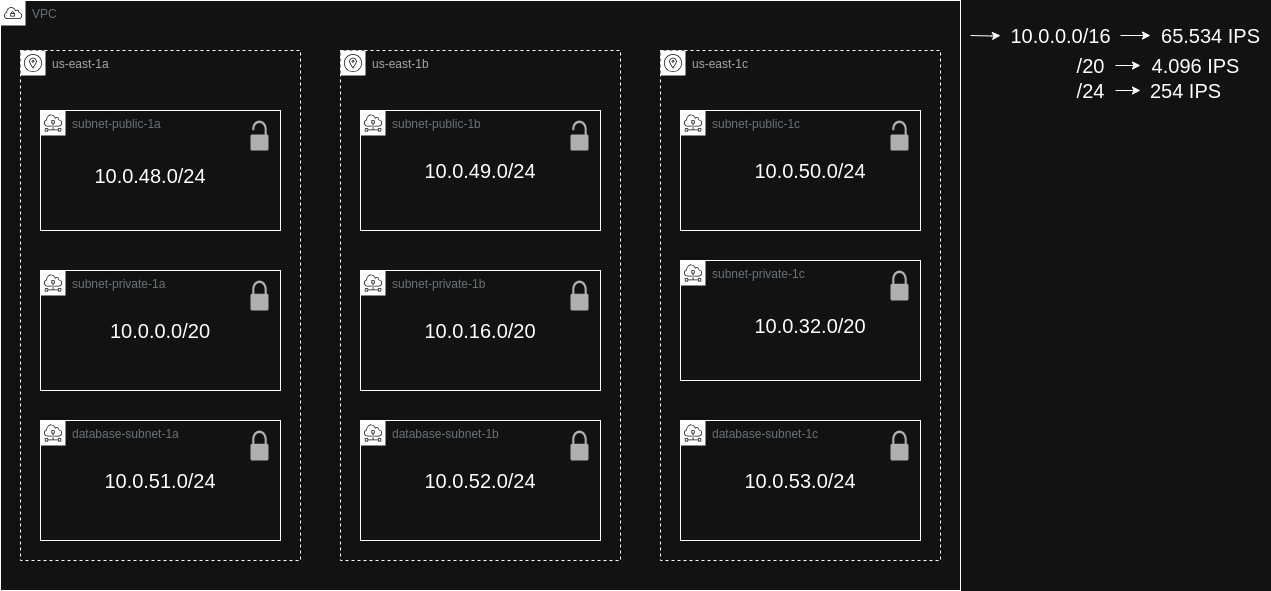

The diagram above was exported from draw.io. Its source (the exported page's mxGraphModel, read from the mxfile embedded in the PNG):
<mxGraphModel dx="1434" dy="786" grid="1" gridSize="10" guides="1" tooltips="1" connect="1" arrows="1" fold="1" page="1" pageScale="1" pageWidth="2339" pageHeight="3300" math="0" shadow="0">
  <root>
    <mxCell id="0" />
    <mxCell id="1" parent="0" />
    <mxCell id="ys6cm0arE2OC88aPcXOC-5" value="" style="group" vertex="1" connectable="0" parent="1">
      <mxGeometry x="120" y="140" width="960" height="590" as="geometry" />
    </mxCell>
    <mxCell id="cOOw2GFbs-POdqkC_TMf-4" value="VPC" style="sketch=0;outlineConnect=0;gradientColor=none;html=1;whiteSpace=wrap;fontSize=12;fontStyle=0;shape=mxgraph.aws4.group;grIcon=mxgraph.aws4.group_vpc;strokeColor=#000000;fillColor=none;verticalAlign=top;align=left;spacingLeft=30;fontColor=#879196;dashed=0;" parent="ys6cm0arE2OC88aPcXOC-5" vertex="1">
      <mxGeometry width="960" height="590" as="geometry" />
    </mxCell>
    <mxCell id="cOOw2GFbs-POdqkC_TMf-5" value="us-east-1a" style="sketch=0;outlineConnect=0;gradientColor=none;html=1;whiteSpace=wrap;fontSize=12;fontStyle=0;shape=mxgraph.aws4.group;grIcon=mxgraph.aws4.group_availability_zone;strokeColor=#000000;fillColor=none;verticalAlign=top;align=left;spacingLeft=30;fontColor=#545B64;dashed=1;" parent="ys6cm0arE2OC88aPcXOC-5" vertex="1">
      <mxGeometry x="20" y="50" width="280" height="510" as="geometry" />
    </mxCell>
    <mxCell id="ys6cm0arE2OC88aPcXOC-1" value="us-east-1b" style="sketch=0;outlineConnect=0;gradientColor=none;html=1;whiteSpace=wrap;fontSize=12;fontStyle=0;shape=mxgraph.aws4.group;grIcon=mxgraph.aws4.group_availability_zone;strokeColor=#000000;fillColor=none;verticalAlign=top;align=left;spacingLeft=30;fontColor=#545B64;dashed=1;" vertex="1" parent="ys6cm0arE2OC88aPcXOC-5">
      <mxGeometry x="340" y="50" width="280" height="510" as="geometry" />
    </mxCell>
    <mxCell id="ys6cm0arE2OC88aPcXOC-2" value="us-east-1c" style="sketch=0;outlineConnect=0;gradientColor=none;html=1;whiteSpace=wrap;fontSize=12;fontStyle=0;shape=mxgraph.aws4.group;grIcon=mxgraph.aws4.group_availability_zone;strokeColor=#000000;fillColor=none;verticalAlign=top;align=left;spacingLeft=30;fontColor=#545B64;dashed=1;" vertex="1" parent="ys6cm0arE2OC88aPcXOC-5">
      <mxGeometry x="660" y="50" width="280" height="510" as="geometry" />
    </mxCell>
    <mxCell id="ys6cm0arE2OC88aPcXOC-7" value="subnet-public-1a" style="sketch=0;outlineConnect=0;gradientColor=none;html=1;whiteSpace=wrap;fontSize=12;fontStyle=0;shape=mxgraph.aws4.group;grIcon=mxgraph.aws4.group_subnet;strokeColor=#000000;fillColor=none;verticalAlign=top;align=left;spacingLeft=30;fontColor=#879196;dashed=0;" vertex="1" parent="ys6cm0arE2OC88aPcXOC-5">
      <mxGeometry x="40" y="110" width="240" height="120" as="geometry" />
    </mxCell>
    <mxCell id="ys6cm0arE2OC88aPcXOC-8" value="subnet-public-1b" style="sketch=0;outlineConnect=0;gradientColor=none;html=1;whiteSpace=wrap;fontSize=12;fontStyle=0;shape=mxgraph.aws4.group;grIcon=mxgraph.aws4.group_subnet;strokeColor=#000000;fillColor=none;verticalAlign=top;align=left;spacingLeft=30;fontColor=#879196;dashed=0;" vertex="1" parent="ys6cm0arE2OC88aPcXOC-5">
      <mxGeometry x="360" y="110" width="240" height="120" as="geometry" />
    </mxCell>
    <mxCell id="ys6cm0arE2OC88aPcXOC-9" value="subnet-public-1c" style="sketch=0;outlineConnect=0;gradientColor=none;html=1;whiteSpace=wrap;fontSize=12;fontStyle=0;shape=mxgraph.aws4.group;grIcon=mxgraph.aws4.group_subnet;strokeColor=#000000;fillColor=none;verticalAlign=top;align=left;spacingLeft=30;fontColor=#879196;dashed=0;" vertex="1" parent="ys6cm0arE2OC88aPcXOC-5">
      <mxGeometry x="680" y="110" width="240" height="120" as="geometry" />
    </mxCell>
    <mxCell id="ys6cm0arE2OC88aPcXOC-11" value="subnet-private-1b" style="sketch=0;outlineConnect=0;gradientColor=none;html=1;whiteSpace=wrap;fontSize=12;fontStyle=0;shape=mxgraph.aws4.group;grIcon=mxgraph.aws4.group_subnet;strokeColor=#000000;fillColor=none;verticalAlign=top;align=left;spacingLeft=30;fontColor=#879196;dashed=0;" vertex="1" parent="ys6cm0arE2OC88aPcXOC-5">
      <mxGeometry x="360" y="270" width="240" height="120" as="geometry" />
    </mxCell>
    <mxCell id="ys6cm0arE2OC88aPcXOC-12" value="database-subnet-1b" style="sketch=0;outlineConnect=0;gradientColor=none;html=1;whiteSpace=wrap;fontSize=12;fontStyle=0;shape=mxgraph.aws4.group;grIcon=mxgraph.aws4.group_subnet;strokeColor=#000000;fillColor=none;verticalAlign=top;align=left;spacingLeft=30;fontColor=#879196;dashed=0;" vertex="1" parent="ys6cm0arE2OC88aPcXOC-5">
      <mxGeometry x="360" y="420" width="240" height="120" as="geometry" />
    </mxCell>
    <mxCell id="ys6cm0arE2OC88aPcXOC-13" value="subnet-private-1c" style="sketch=0;outlineConnect=0;gradientColor=none;html=1;whiteSpace=wrap;fontSize=12;fontStyle=0;shape=mxgraph.aws4.group;grIcon=mxgraph.aws4.group_subnet;strokeColor=#000000;fillColor=none;verticalAlign=top;align=left;spacingLeft=30;fontColor=#879196;dashed=0;" vertex="1" parent="ys6cm0arE2OC88aPcXOC-5">
      <mxGeometry x="680" y="260" width="240" height="120" as="geometry" />
    </mxCell>
    <mxCell id="ys6cm0arE2OC88aPcXOC-14" value="database-subnet-1c" style="sketch=0;outlineConnect=0;gradientColor=none;html=1;whiteSpace=wrap;fontSize=12;fontStyle=0;shape=mxgraph.aws4.group;grIcon=mxgraph.aws4.group_subnet;strokeColor=#000000;fillColor=none;verticalAlign=top;align=left;spacingLeft=30;fontColor=#879196;dashed=0;" vertex="1" parent="ys6cm0arE2OC88aPcXOC-5">
      <mxGeometry x="680" y="420" width="240" height="120" as="geometry" />
    </mxCell>
    <mxCell id="ys6cm0arE2OC88aPcXOC-15" value="subnet-private-1a&lt;div&gt;&lt;br&gt;&lt;/div&gt;" style="sketch=0;outlineConnect=0;gradientColor=none;html=1;whiteSpace=wrap;fontSize=12;fontStyle=0;shape=mxgraph.aws4.group;grIcon=mxgraph.aws4.group_subnet;strokeColor=#000000;fillColor=none;verticalAlign=top;align=left;spacingLeft=30;fontColor=#879196;dashed=0;" vertex="1" parent="ys6cm0arE2OC88aPcXOC-5">
      <mxGeometry x="40" y="270" width="240" height="120" as="geometry" />
    </mxCell>
    <mxCell id="ys6cm0arE2OC88aPcXOC-16" value="database-subnet-1a" style="sketch=0;outlineConnect=0;gradientColor=none;html=1;whiteSpace=wrap;fontSize=12;fontStyle=0;shape=mxgraph.aws4.group;grIcon=mxgraph.aws4.group_subnet;strokeColor=#000000;fillColor=none;verticalAlign=top;align=left;spacingLeft=30;fontColor=#879196;dashed=0;" vertex="1" parent="ys6cm0arE2OC88aPcXOC-5">
      <mxGeometry x="40" y="420" width="240" height="120" as="geometry" />
    </mxCell>
    <mxCell id="ys6cm0arE2OC88aPcXOC-17" value="" style="sketch=0;pointerEvents=1;shadow=0;dashed=0;html=1;strokeColor=none;fillColor=#505050;labelPosition=center;verticalLabelPosition=bottom;verticalAlign=top;outlineConnect=0;align=center;shape=mxgraph.office.security.lock_unprotected;" vertex="1" parent="ys6cm0arE2OC88aPcXOC-5">
      <mxGeometry x="250" y="120" width="18" height="30" as="geometry" />
    </mxCell>
    <mxCell id="ys6cm0arE2OC88aPcXOC-18" value="" style="sketch=0;pointerEvents=1;shadow=0;dashed=0;html=1;strokeColor=none;fillColor=#505050;labelPosition=center;verticalLabelPosition=bottom;verticalAlign=top;outlineConnect=0;align=center;shape=mxgraph.office.security.lock_unprotected;" vertex="1" parent="ys6cm0arE2OC88aPcXOC-5">
      <mxGeometry x="570" y="120" width="18" height="30" as="geometry" />
    </mxCell>
    <mxCell id="ys6cm0arE2OC88aPcXOC-19" value="" style="sketch=0;pointerEvents=1;shadow=0;dashed=0;html=1;strokeColor=none;fillColor=#505050;labelPosition=center;verticalLabelPosition=bottom;verticalAlign=top;outlineConnect=0;align=center;shape=mxgraph.office.security.lock_unprotected;" vertex="1" parent="ys6cm0arE2OC88aPcXOC-5">
      <mxGeometry x="890" y="120" width="18" height="30" as="geometry" />
    </mxCell>
    <mxCell id="ys6cm0arE2OC88aPcXOC-20" value="" style="sketch=0;pointerEvents=1;shadow=0;dashed=0;html=1;strokeColor=none;fillColor=#505050;labelPosition=center;verticalLabelPosition=bottom;verticalAlign=top;outlineConnect=0;align=center;shape=mxgraph.office.security.lock_protected;" vertex="1" parent="ys6cm0arE2OC88aPcXOC-5">
      <mxGeometry x="250" y="280" width="18" height="30" as="geometry" />
    </mxCell>
    <mxCell id="ys6cm0arE2OC88aPcXOC-21" value="" style="sketch=0;pointerEvents=1;shadow=0;dashed=0;html=1;strokeColor=none;fillColor=#505050;labelPosition=center;verticalLabelPosition=bottom;verticalAlign=top;outlineConnect=0;align=center;shape=mxgraph.office.security.lock_protected;" vertex="1" parent="ys6cm0arE2OC88aPcXOC-5">
      <mxGeometry x="570" y="280" width="18" height="30" as="geometry" />
    </mxCell>
    <mxCell id="ys6cm0arE2OC88aPcXOC-22" value="" style="sketch=0;pointerEvents=1;shadow=0;dashed=0;html=1;strokeColor=none;fillColor=#505050;labelPosition=center;verticalLabelPosition=bottom;verticalAlign=top;outlineConnect=0;align=center;shape=mxgraph.office.security.lock_protected;" vertex="1" parent="ys6cm0arE2OC88aPcXOC-5">
      <mxGeometry x="890" y="270" width="18" height="30" as="geometry" />
    </mxCell>
    <mxCell id="ys6cm0arE2OC88aPcXOC-23" value="" style="sketch=0;pointerEvents=1;shadow=0;dashed=0;html=1;strokeColor=none;fillColor=#505050;labelPosition=center;verticalLabelPosition=bottom;verticalAlign=top;outlineConnect=0;align=center;shape=mxgraph.office.security.lock_protected;" vertex="1" parent="ys6cm0arE2OC88aPcXOC-5">
      <mxGeometry x="250" y="430" width="18" height="30" as="geometry" />
    </mxCell>
    <mxCell id="ys6cm0arE2OC88aPcXOC-24" value="" style="sketch=0;pointerEvents=1;shadow=0;dashed=0;html=1;strokeColor=none;fillColor=#505050;labelPosition=center;verticalLabelPosition=bottom;verticalAlign=top;outlineConnect=0;align=center;shape=mxgraph.office.security.lock_protected;" vertex="1" parent="ys6cm0arE2OC88aPcXOC-5">
      <mxGeometry x="570" y="430" width="18" height="30" as="geometry" />
    </mxCell>
    <mxCell id="ys6cm0arE2OC88aPcXOC-25" value="" style="sketch=0;pointerEvents=1;shadow=0;dashed=0;html=1;strokeColor=none;fillColor=#505050;labelPosition=center;verticalLabelPosition=bottom;verticalAlign=top;outlineConnect=0;align=center;shape=mxgraph.office.security.lock_protected;" vertex="1" parent="ys6cm0arE2OC88aPcXOC-5">
      <mxGeometry x="890" y="430" width="18" height="30" as="geometry" />
    </mxCell>
    <mxCell id="ys6cm0arE2OC88aPcXOC-44" value="&lt;font style=&quot;font-size: 20px;&quot;&gt;10.0.48.0/24&lt;/font&gt;" style="text;html=1;align=center;verticalAlign=middle;whiteSpace=wrap;rounded=0;" vertex="1" parent="ys6cm0arE2OC88aPcXOC-5">
      <mxGeometry x="120" y="160" width="60" height="30" as="geometry" />
    </mxCell>
    <mxCell id="ys6cm0arE2OC88aPcXOC-45" value="&lt;font style=&quot;font-size: 20px;&quot;&gt;10.0.49.0/24&lt;/font&gt;" style="text;html=1;align=center;verticalAlign=middle;whiteSpace=wrap;rounded=0;" vertex="1" parent="ys6cm0arE2OC88aPcXOC-5">
      <mxGeometry x="450" y="155" width="60" height="30" as="geometry" />
    </mxCell>
    <mxCell id="ys6cm0arE2OC88aPcXOC-46" value="&lt;font style=&quot;font-size: 20px;&quot;&gt;10.0.50.0/24&lt;/font&gt;" style="text;html=1;align=center;verticalAlign=middle;whiteSpace=wrap;rounded=0;" vertex="1" parent="ys6cm0arE2OC88aPcXOC-5">
      <mxGeometry x="780" y="155" width="60" height="30" as="geometry" />
    </mxCell>
    <mxCell id="ys6cm0arE2OC88aPcXOC-47" value="&lt;font style=&quot;font-size: 20px;&quot;&gt;10.0.0.0/20&lt;/font&gt;" style="text;html=1;align=center;verticalAlign=middle;whiteSpace=wrap;rounded=0;" vertex="1" parent="ys6cm0arE2OC88aPcXOC-5">
      <mxGeometry x="130" y="315" width="60" height="30" as="geometry" />
    </mxCell>
    <mxCell id="ys6cm0arE2OC88aPcXOC-48" value="&lt;font style=&quot;font-size: 20px;&quot;&gt;10.0.16.0/20&lt;/font&gt;" style="text;html=1;align=center;verticalAlign=middle;whiteSpace=wrap;rounded=0;" vertex="1" parent="ys6cm0arE2OC88aPcXOC-5">
      <mxGeometry x="450" y="315" width="60" height="30" as="geometry" />
    </mxCell>
    <mxCell id="ys6cm0arE2OC88aPcXOC-49" value="&lt;font style=&quot;font-size: 20px;&quot;&gt;10.0.32.0/20&lt;/font&gt;" style="text;html=1;align=center;verticalAlign=middle;whiteSpace=wrap;rounded=0;" vertex="1" parent="ys6cm0arE2OC88aPcXOC-5">
      <mxGeometry x="780" y="310" width="60" height="30" as="geometry" />
    </mxCell>
    <mxCell id="ys6cm0arE2OC88aPcXOC-50" value="&lt;font style=&quot;font-size: 20px;&quot;&gt;10.0.51.0/24&lt;/font&gt;" style="text;html=1;align=center;verticalAlign=middle;whiteSpace=wrap;rounded=0;" vertex="1" parent="ys6cm0arE2OC88aPcXOC-5">
      <mxGeometry x="130" y="465" width="60" height="30" as="geometry" />
    </mxCell>
    <mxCell id="ys6cm0arE2OC88aPcXOC-51" value="&lt;font style=&quot;font-size: 20px;&quot;&gt;10.0.52.0/24&lt;/font&gt;" style="text;html=1;align=center;verticalAlign=middle;whiteSpace=wrap;rounded=0;" vertex="1" parent="ys6cm0arE2OC88aPcXOC-5">
      <mxGeometry x="450" y="465" width="60" height="30" as="geometry" />
    </mxCell>
    <mxCell id="ys6cm0arE2OC88aPcXOC-52" value="&lt;font style=&quot;font-size: 20px;&quot;&gt;10.0.53.0/24&lt;/font&gt;" style="text;html=1;align=center;verticalAlign=middle;whiteSpace=wrap;rounded=0;" vertex="1" parent="ys6cm0arE2OC88aPcXOC-5">
      <mxGeometry x="770" y="465" width="60" height="30" as="geometry" />
    </mxCell>
    <mxCell id="ys6cm0arE2OC88aPcXOC-41" style="edgeStyle=orthogonalEdgeStyle;rounded=0;orthogonalLoop=1;jettySize=auto;html=1;" edge="1" parent="1" source="ys6cm0arE2OC88aPcXOC-27" target="ys6cm0arE2OC88aPcXOC-29">
      <mxGeometry relative="1" as="geometry" />
    </mxCell>
    <mxCell id="ys6cm0arE2OC88aPcXOC-42" style="edgeStyle=orthogonalEdgeStyle;rounded=0;orthogonalLoop=1;jettySize=auto;html=1;" edge="1" parent="1" target="ys6cm0arE2OC88aPcXOC-27">
      <mxGeometry relative="1" as="geometry">
        <mxPoint x="1090" y="175" as="sourcePoint" />
      </mxGeometry>
    </mxCell>
    <mxCell id="ys6cm0arE2OC88aPcXOC-27" value="&lt;font style=&quot;font-size: 20px;&quot;&gt;10.0.0.0/16&lt;/font&gt;" style="text;html=1;align=center;verticalAlign=middle;resizable=0;points=[];autosize=1;strokeColor=none;fillColor=none;" vertex="1" parent="1">
      <mxGeometry x="1120" y="155" width="120" height="40" as="geometry" />
    </mxCell>
    <mxCell id="ys6cm0arE2OC88aPcXOC-29" value="&lt;font style=&quot;font-size: 20px;&quot;&gt;65.534 IPS&lt;/font&gt;" style="text;html=1;align=center;verticalAlign=middle;resizable=0;points=[];autosize=1;strokeColor=none;fillColor=none;perimeterSpacing=0;" vertex="1" parent="1">
      <mxGeometry x="1270" y="155" width="120" height="40" as="geometry" />
    </mxCell>
    <mxCell id="ys6cm0arE2OC88aPcXOC-33" value="" style="group" vertex="1" connectable="0" parent="1">
      <mxGeometry x="1190" y="190" width="155" height="35" as="geometry" />
    </mxCell>
    <mxCell id="ys6cm0arE2OC88aPcXOC-31" style="edgeStyle=orthogonalEdgeStyle;rounded=0;orthogonalLoop=1;jettySize=auto;html=1;" edge="1" parent="ys6cm0arE2OC88aPcXOC-33" source="ys6cm0arE2OC88aPcXOC-30">
      <mxGeometry relative="1" as="geometry">
        <mxPoint x="70" y="15" as="targetPoint" />
      </mxGeometry>
    </mxCell>
    <mxCell id="ys6cm0arE2OC88aPcXOC-30" value="&lt;font style=&quot;font-size: 20px;&quot;&gt;/20&lt;/font&gt;" style="text;html=1;align=center;verticalAlign=middle;resizable=0;points=[];autosize=1;strokeColor=none;fillColor=none;" vertex="1" parent="ys6cm0arE2OC88aPcXOC-33">
      <mxGeometry x="-5" y="-5" width="50" height="40" as="geometry" />
    </mxCell>
    <mxCell id="ys6cm0arE2OC88aPcXOC-32" value="&lt;font style=&quot;font-size: 20px;&quot;&gt;4.096 IPS&lt;/font&gt;" style="text;html=1;align=center;verticalAlign=middle;resizable=0;points=[];autosize=1;strokeColor=none;fillColor=none;" vertex="1" parent="ys6cm0arE2OC88aPcXOC-33">
      <mxGeometry x="70" y="-5" width="110" height="40" as="geometry" />
    </mxCell>
    <mxCell id="ys6cm0arE2OC88aPcXOC-35" value="" style="group" vertex="1" connectable="0" parent="1">
      <mxGeometry x="1190" y="215" width="145" height="35" as="geometry" />
    </mxCell>
    <mxCell id="ys6cm0arE2OC88aPcXOC-36" style="edgeStyle=orthogonalEdgeStyle;rounded=0;orthogonalLoop=1;jettySize=auto;html=1;" edge="1" parent="ys6cm0arE2OC88aPcXOC-35" source="ys6cm0arE2OC88aPcXOC-37">
      <mxGeometry relative="1" as="geometry">
        <mxPoint x="70" y="15" as="targetPoint" />
      </mxGeometry>
    </mxCell>
    <mxCell id="ys6cm0arE2OC88aPcXOC-37" value="&lt;font style=&quot;font-size: 20px;&quot;&gt;/24&lt;/font&gt;" style="text;html=1;align=center;verticalAlign=middle;resizable=0;points=[];autosize=1;strokeColor=none;fillColor=none;" vertex="1" parent="ys6cm0arE2OC88aPcXOC-35">
      <mxGeometry x="-5" y="-5" width="50" height="40" as="geometry" />
    </mxCell>
    <mxCell id="ys6cm0arE2OC88aPcXOC-38" value="&lt;font style=&quot;font-size: 20px;&quot;&gt;254 IPS&lt;/font&gt;" style="text;html=1;align=center;verticalAlign=middle;resizable=0;points=[];autosize=1;strokeColor=none;fillColor=none;" vertex="1" parent="ys6cm0arE2OC88aPcXOC-35">
      <mxGeometry x="70" y="-5" width="90" height="40" as="geometry" />
    </mxCell>
  </root>
</mxGraphModel>